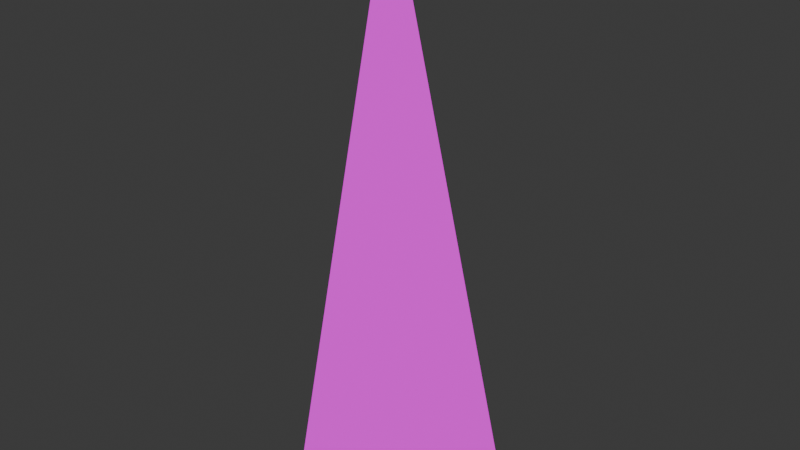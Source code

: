 # Source: mWallRampCornerBricksWhite01.blend  (saved by Blender 4.3.32; exported with 4.5.12 LTS)
import bpy
from mathutils import Matrix  # noqa: F401  (used for matrix-valued properties, if any)

bpy.ops.wm.read_factory_settings(use_empty=True)
scene = bpy.context.scene
scene.name = 'Scene'

# ---- collections
col_brickswhite01 = bpy.data.collections.new('BricksWhite01'); scene.collection.children.link(col_brickswhite01)

# ---- images (referenced by path relative to the original .blend; pixels are not part of the script)
import os
ASSET_DIR = os.environ.get("B2B_ASSET_DIR", "")  # directory of the original .blend (textures are referenced by path, not embedded)
HERE = os.path.dirname(os.path.abspath(__file__))  # packed textures are extracted next to this script under _unpacked/

def load_image(name, relpath, width, height, colorspace="sRGB"):
    """Load a texture the original file referenced (path relative to the .blend, or extracted next to this script)."""
    p = next((c for c in (os.path.join(HERE, relpath), os.path.join(ASSET_DIR, relpath)) if relpath and os.path.exists(c)), "")
    if p:
        img = bpy.data.images.load(p, check_existing=True)
        img.name = name
    else:  # same state as the original file: an image datablock whose file is absent (Cycles renders it pink)
        img = bpy.data.images.new(name, width, height)
        img.source = "FILE"
        img.filepath = "//" + (relpath or name)
    img.colorspace_settings.name = colorspace
    return img
img_brickswhite01_png = load_image('BricksWhite01.png', 'BricksWhite01.png', 1024, 1024, 'sRGB')

# ---- materials (node trees are filled in below, after node groups)
mat_brickswhite01 = bpy.data.materials.new('BricksWhite01')
mat_brickswhite01.use_transparent_shadow = False

# ---- material node trees
mat_brickswhite01.use_nodes = True; mat_brickswhite01.node_tree.nodes.clear()
_N = mat_brickswhite01.node_tree.nodes; _L = mat_brickswhite01.node_tree.links
n0 = _N.new('ShaderNodeBsdfPrincipled'); n0.name = 'Principled BSDF'; n0.location = (10, 300)
n0.inputs[3].default_value = 1.45
n0.inputs[13].default_value = 0.05
n1 = _N.new('ShaderNodeOutputMaterial'); n1.name = 'Material Output'; n1.location = (300, 300)
n2 = _N.new('ShaderNodeTexImage'); n2.name = 'Image Texture'; n2.location = (-280, 280)
n2.image = img_brickswhite01_png
n2.interpolation = 'Closest'
_L.new(n0.outputs[0], n1.inputs[0])
_L.new(n2.outputs[0], n0.inputs[0])
n1.is_active_output = True

# ---- world
world_world = bpy.data.worlds.new('World'); scene.world = world_world
world_world.use_nodes = True; world_world.node_tree.nodes.clear()
_N = world_world.node_tree.nodes; _L = world_world.node_tree.links
n0 = _N.new('ShaderNodeOutputWorld'); n0.name = 'World Output'; n0.location = (300, 300)
n1 = _N.new('ShaderNodeBackground'); n1.name = 'Background'; n1.location = (10, 300)
n1.inputs[0].default_value = (0.05088, 0.05088, 0.05088, 1.0)
_L.new(n1.outputs[0], n0.inputs[0])
n0.is_active_output = True
world_world.color = (0.05088, 0.05088, 0.05088)
world_world.use_sun_shadow = False
world_world.sun_shadow_jitter_overblur = 0.0

# ---- meshes
me_cube_027 = bpy.data.meshes.new('Cube.027')
me_cube_027.from_pydata([(-8.941e-08, 0.0, 0.0), (0.0, -0.5, 0.0), (-8.941e-08, 0.0, 2.0), (0.5, 0.0, 5.96e-08)], [], [(0, 2, 3), (2, 0, 1), (2, 1, 3)])
_uv = me_cube_027.uv_layers.new(name='UVMap')
_uv.uv.foreach_set('vector', [0.25, 5e-05, 0.25, 0.9999, 4.997e-05, 5.004e-05, 4.999e-05, 0.9999, 4.999e-05, 4.999e-05, 0.25, 5e-05, 0.1741, 0.9999, 5.901e-05, 5.904e-05, 0.3482, 5.901e-05])
me_cube_027.materials.append(mat_brickswhite01)
me_cube_027.use_mirror_vertex_groups = False
me_cube_027.update()

# ---- objects
ob_wallrampcornerbrickwhite01 = bpy.data.objects.new('WallRampCornerBrickWhite01', me_cube_027)

# ---- transforms, parenting, visibility, modifiers, constraints
ob_wallrampcornerbrickwhite01.location = (0.0, 0.0, 0.0)
ob_wallrampcornerbrickwhite01.scale = (2.0, 2.0, 2.0)
ob_wallrampcornerbrickwhite01.lock_rotations_4d = False
ob_wallrampcornerbrickwhite01.empty_display_type = 'ARROWS'
ob_wallrampcornerbrickwhite01.lineart.crease_threshold = 0.0

# ---- collection membership
col_brickswhite01.objects.link(ob_wallrampcornerbrickwhite01)

# ---- scene / render settings (as saved in the file)
scene.frame_start = 1; scene.frame_end = 250; scene.frame_set(1)
scene.render.engine = 'BLENDER_EEVEE_NEXT'
scene.cycles.sampling_pattern = 'TABULATED_SOBOL'
scene.eevee.ray_tracing_options.trace_max_roughness = 0.0
bpy.context.view_layer.update()

# ---- added for rendering (the .blend has no active camera and no usable light): camera, sun
cam_auto = bpy.data.cameras.new('AutoCamera')
cam_auto.lens = 50.0
cam_auto.sensor_width = 36.0
cam_auto.clip_end = 1000.0
ob_auto_camera = bpy.data.objects.new('AutoCamera', cam_auto)
scene.collection.objects.link(ob_auto_camera)
ob_auto_camera.location = (4.4254, -5.21047, 5.14032)
ob_auto_camera.rotation_euler = (1.09748, -7.21219e-08, 0.694738)
scene.camera = ob_auto_camera
light_auto_sun = bpy.data.lights.new('AutoSun', 'SUN')
light_auto_sun.energy = 3.0
light_auto_sun.angle = 0.0523599
ob_auto_sun = bpy.data.objects.new('AutoSun', light_auto_sun)
scene.collection.objects.link(ob_auto_sun)
ob_auto_sun.rotation_euler = (0.872665, 0.174533, 0.523599)
bpy.context.view_layer.update()
